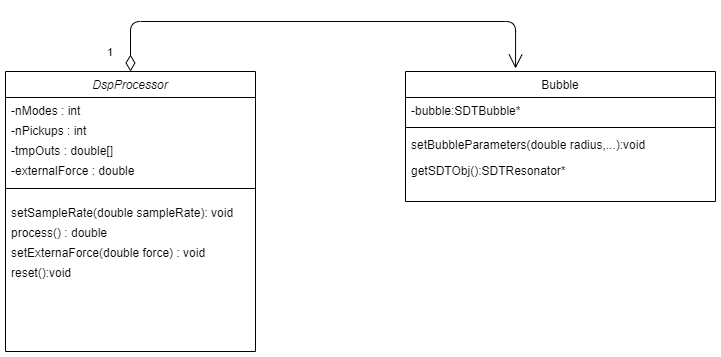

The diagram above was exported from draw.io. Its source (the exported page's mxGraphModel, read from the mxfile embedded in the PNG):
<mxGraphModel dx="1382" dy="764" grid="1" gridSize="10" guides="1" tooltips="1" connect="1" arrows="1" fold="1" page="1" pageScale="1" pageWidth="827" pageHeight="1169" math="0" shadow="0">
  <root>
    <mxCell id="WIyWlLk6GJQsqaUBKTNV-0" />
    <mxCell id="WIyWlLk6GJQsqaUBKTNV-1" parent="WIyWlLk6GJQsqaUBKTNV-0" />
    <mxCell id="zkfFHV4jXpPFQw0GAbJ--0" value="DspProcessor" style="swimlane;fontStyle=2;align=center;verticalAlign=top;childLayout=stackLayout;horizontal=1;startSize=26;horizontalStack=0;resizeParent=1;resizeLast=0;collapsible=1;marginBottom=0;rounded=0;shadow=0;strokeWidth=1;" parent="WIyWlLk6GJQsqaUBKTNV-1" vertex="1">
      <mxGeometry x="60" y="100" width="250" height="280" as="geometry">
        <mxRectangle x="230" y="140" width="160" height="26" as="alternateBounds" />
      </mxGeometry>
    </mxCell>
    <mxCell id="ehiW4g_cP8ITPDtfov6E-3" value="-nModes : int" style="text;align=left;verticalAlign=top;spacingLeft=4;spacingRight=4;overflow=hidden;rotatable=0;points=[[0,0.5],[1,0.5]];portConstraint=eastwest;rounded=0;shadow=0;html=0;" parent="zkfFHV4jXpPFQw0GAbJ--0" vertex="1">
      <mxGeometry y="26" width="250" height="20" as="geometry" />
    </mxCell>
    <mxCell id="ehiW4g_cP8ITPDtfov6E-4" value="-nPickups : int" style="text;align=left;verticalAlign=top;spacingLeft=4;spacingRight=4;overflow=hidden;rotatable=0;points=[[0,0.5],[1,0.5]];portConstraint=eastwest;rounded=0;shadow=0;html=0;" parent="zkfFHV4jXpPFQw0GAbJ--0" vertex="1">
      <mxGeometry y="46" width="250" height="20" as="geometry" />
    </mxCell>
    <mxCell id="ehiW4g_cP8ITPDtfov6E-5" value="-tmpOuts : double[]" style="text;align=left;verticalAlign=top;spacingLeft=4;spacingRight=4;overflow=hidden;rotatable=0;points=[[0,0.5],[1,0.5]];portConstraint=eastwest;rounded=0;shadow=0;html=0;" parent="zkfFHV4jXpPFQw0GAbJ--0" vertex="1">
      <mxGeometry y="66" width="250" height="20" as="geometry" />
    </mxCell>
    <mxCell id="ehiW4g_cP8ITPDtfov6E-6" value="-externalForce : double" style="text;align=left;verticalAlign=top;spacingLeft=4;spacingRight=4;overflow=hidden;rotatable=0;points=[[0,0.5],[1,0.5]];portConstraint=eastwest;rounded=0;shadow=0;html=0;" parent="zkfFHV4jXpPFQw0GAbJ--0" vertex="1">
      <mxGeometry y="86" width="250" height="20" as="geometry" />
    </mxCell>
    <mxCell id="zkfFHV4jXpPFQw0GAbJ--4" value="" style="line;html=1;strokeWidth=1;align=left;verticalAlign=middle;spacingTop=-1;spacingLeft=3;spacingRight=3;rotatable=0;labelPosition=right;points=[];portConstraint=eastwest;" parent="zkfFHV4jXpPFQw0GAbJ--0" vertex="1">
      <mxGeometry y="106" width="250" height="22" as="geometry" />
    </mxCell>
    <mxCell id="ehiW4g_cP8ITPDtfov6E-8" value="setSampleRate(double sampleRate): void" style="text;align=left;verticalAlign=top;spacingLeft=4;spacingRight=4;overflow=hidden;rotatable=0;points=[[0,0.5],[1,0.5]];portConstraint=eastwest;rounded=0;shadow=0;html=0;" parent="zkfFHV4jXpPFQw0GAbJ--0" vertex="1">
      <mxGeometry y="128" width="250" height="20" as="geometry" />
    </mxCell>
    <mxCell id="ehiW4g_cP8ITPDtfov6E-9" value="process() : double" style="text;align=left;verticalAlign=top;spacingLeft=4;spacingRight=4;overflow=hidden;rotatable=0;points=[[0,0.5],[1,0.5]];portConstraint=eastwest;rounded=0;shadow=0;html=0;" parent="zkfFHV4jXpPFQw0GAbJ--0" vertex="1">
      <mxGeometry y="148" width="250" height="20" as="geometry" />
    </mxCell>
    <mxCell id="ehiW4g_cP8ITPDtfov6E-11" value="setExternaForce(double force) : void" style="text;align=left;verticalAlign=top;spacingLeft=4;spacingRight=4;overflow=hidden;rotatable=0;points=[[0,0.5],[1,0.5]];portConstraint=eastwest;rounded=0;shadow=0;html=0;" parent="zkfFHV4jXpPFQw0GAbJ--0" vertex="1">
      <mxGeometry y="168" width="250" height="20" as="geometry" />
    </mxCell>
    <mxCell id="ehiW4g_cP8ITPDtfov6E-10" value="reset():void" style="text;align=left;verticalAlign=top;spacingLeft=4;spacingRight=4;overflow=hidden;rotatable=0;points=[[0,0.5],[1,0.5]];portConstraint=eastwest;rounded=0;shadow=0;html=0;" parent="zkfFHV4jXpPFQw0GAbJ--0" vertex="1">
      <mxGeometry y="188" width="250" height="30" as="geometry" />
    </mxCell>
    <mxCell id="ehiW4g_cP8ITPDtfov6E-34" value="Bubble" style="swimlane;fontStyle=0;align=center;verticalAlign=top;childLayout=stackLayout;horizontal=1;startSize=26;horizontalStack=0;resizeParent=1;resizeLast=0;collapsible=1;marginBottom=0;rounded=0;shadow=0;strokeWidth=1;" parent="WIyWlLk6GJQsqaUBKTNV-1" vertex="1">
      <mxGeometry x="460" y="100" width="310" height="130" as="geometry">
        <mxRectangle x="508" y="120" width="160" height="26" as="alternateBounds" />
      </mxGeometry>
    </mxCell>
    <mxCell id="ehiW4g_cP8ITPDtfov6E-35" value="-bubble:SDTBubble*" style="text;align=left;verticalAlign=top;spacingLeft=4;spacingRight=4;overflow=hidden;rotatable=0;points=[[0,0.5],[1,0.5]];portConstraint=eastwest;rounded=0;shadow=0;html=0;" parent="ehiW4g_cP8ITPDtfov6E-34" vertex="1">
      <mxGeometry y="26" width="310" height="26" as="geometry" />
    </mxCell>
    <mxCell id="ehiW4g_cP8ITPDtfov6E-36" value="" style="line;html=1;strokeWidth=1;align=left;verticalAlign=middle;spacingTop=-1;spacingLeft=3;spacingRight=3;rotatable=0;labelPosition=right;points=[];portConstraint=eastwest;" parent="ehiW4g_cP8ITPDtfov6E-34" vertex="1">
      <mxGeometry y="52" width="310" height="8" as="geometry" />
    </mxCell>
    <mxCell id="ehiW4g_cP8ITPDtfov6E-37" value="setBubbleParameters(double radius,...):void" style="text;align=left;verticalAlign=top;spacingLeft=4;spacingRight=4;overflow=hidden;rotatable=0;points=[[0,0.5],[1,0.5]];portConstraint=eastwest;" parent="ehiW4g_cP8ITPDtfov6E-34" vertex="1">
      <mxGeometry y="60" width="310" height="26" as="geometry" />
    </mxCell>
    <mxCell id="ehiW4g_cP8ITPDtfov6E-39" value="getSDTObj():SDTResonator*" style="text;align=left;verticalAlign=top;spacingLeft=4;spacingRight=4;overflow=hidden;rotatable=0;points=[[0,0.5],[1,0.5]];portConstraint=eastwest;" parent="ehiW4g_cP8ITPDtfov6E-34" vertex="1">
      <mxGeometry y="86" width="310" height="26" as="geometry" />
    </mxCell>
    <mxCell id="ehiW4g_cP8ITPDtfov6E-42" value="1" style="endArrow=open;html=1;endSize=12;startArrow=diamondThin;startSize=14;startFill=0;edgeStyle=orthogonalEdgeStyle;align=left;verticalAlign=bottom;entryX=0.355;entryY=-0.023;entryDx=0;entryDy=0;entryPerimeter=0;exitX=0.5;exitY=0;exitDx=0;exitDy=0;" parent="WIyWlLk6GJQsqaUBKTNV-1" source="zkfFHV4jXpPFQw0GAbJ--0" target="ehiW4g_cP8ITPDtfov6E-34" edge="1">
      <mxGeometry x="-0.9585" y="25" relative="1" as="geometry">
        <mxPoint x="260" y="50" as="sourcePoint" />
        <mxPoint x="410" y="50" as="targetPoint" />
        <Array as="points">
          <mxPoint x="185" y="50" />
          <mxPoint x="570" y="50" />
        </Array>
        <mxPoint as="offset" />
      </mxGeometry>
    </mxCell>
  </root>
</mxGraphModel>